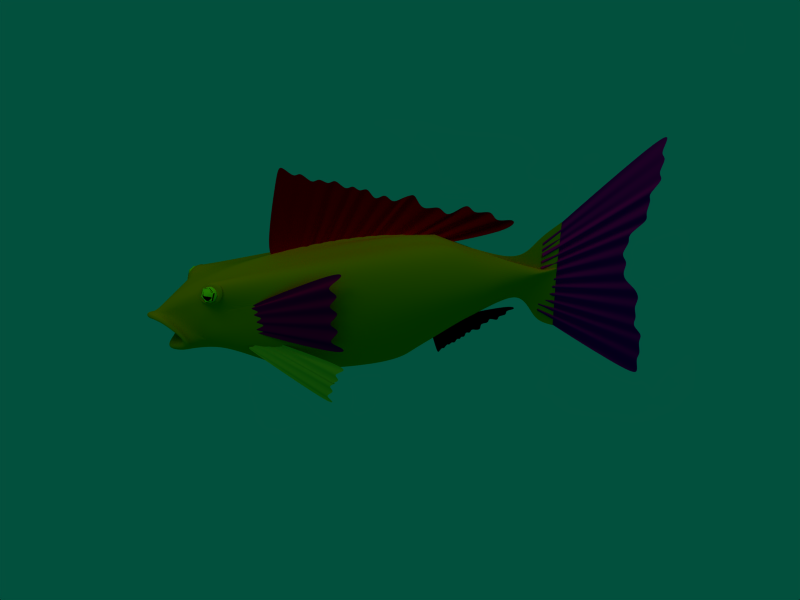 # Source: fish.blend  (saved by Blender 2.45.0; exported with 4.5.12 LTS)
import bpy
from mathutils import Matrix  # noqa: F401  (used for matrix-valued properties, if any)

bpy.ops.wm.read_factory_settings(use_empty=True)
scene = bpy.context.scene
scene.name = 'Scene'

# ---- collections
col_collection_1 = bpy.data.collections.new('Collection 1'); scene.collection.children.link(col_collection_1)
col_collection_2 = bpy.data.collections.new('Collection 2'); scene.collection.children.link(col_collection_2)
col_collection_11 = bpy.data.collections.new('Collection 11'); scene.collection.children.link(col_collection_11)

# ---- materials (node trees are filled in below, after node groups)
mat_material_003 = bpy.data.materials.new('Material.003')
mat_material_003.alpha_threshold = 0.0
mat_material_003.diffuse_color = (0.9451, 0.7796, 0.07743, 1.0)
mat_material_003.roughness = 0.5
mat_material_003.line_color = (0.0, 0.0, 0.0, 1.0)
mat_material_002 = bpy.data.materials.new('Material.002')
mat_material_002.alpha_threshold = 0.0
mat_material_002.diffuse_color = (0.977, 0.0, 0.2471, 1.0)
mat_material_002.roughness = 0.5
mat_material_002.line_color = (0.0, 0.0, 0.0, 1.0)
mat_material_005 = bpy.data.materials.new('Material.005')
mat_material_005.alpha_threshold = 0.0
mat_material_005.diffuse_color = (1.0, 0.5794, 0.0, 1.0)
mat_material_005.roughness = 0.5
mat_material_005.line_color = (0.0, 0.0, 0.0, 1.0)
mat_material_006 = bpy.data.materials.new('Material.006')
mat_material_006.alpha_threshold = 0.0
mat_material_006.diffuse_color = (0.0, 0.0, 0.0, 1.0)
mat_material_006.roughness = 0.5
mat_material_006.line_color = (0.0, 0.0, 0.0, 1.0)
mat_material_007 = bpy.data.materials.new('Material.007')
mat_material_007.alpha_threshold = 0.0
mat_material_007.diffuse_color = (0.8866, 1.0, 0.01813, 1.0)
mat_material_007.roughness = 0.5
mat_material_007.line_color = (0.0, 0.0, 0.0, 1.0)
mat_material_004 = bpy.data.materials.new('Material.004')
mat_material_004.alpha_threshold = 0.0
mat_material_004.diffuse_color = (0.0, 0.0, 0.0, 1.0)
mat_material_004.roughness = 0.5
mat_material_004.line_color = (0.0, 0.0, 0.0, 1.0)
mat_material = bpy.data.materials.new('Material')
mat_material.alpha_threshold = 0.0
mat_material.diffuse_color = (1.0, 0.0, 0.0, 1.0)
mat_material.roughness = 0.5
mat_material.line_color = (0.0, 0.0, 0.0, 1.0)
mat_material_001 = bpy.data.materials.new('Material.001')
mat_material_001.alpha_threshold = 0.0
mat_material_001.diffuse_color = (0.9897, 0.005314, 0.405, 1.0)
mat_material_001.roughness = 0.5
mat_material_001.line_color = (0.0, 0.0, 0.0, 1.0)

# ---- material node trees

# ---- world
world_world = bpy.data.worlds.new('World'); scene.world = world_world
world_world.color = (0.009683, 0.3135, 0.241)
world_world.use_sun_shadow = False
world_world.sun_shadow_jitter_overblur = 0.0
world_world.cycles.sampling_method = 'MANUAL'
world_world.cycles.sample_map_resolution = 256

# ---- cameras
cam_camera = bpy.data.cameras.new('Camera')
cam_camera.passepartout_alpha = 0.2
cam_camera.clip_end = 100.0
cam_camera.lens = 35.0
cam_camera.ortho_scale = 7.314
cam_camera.show_passepartout = False
cam_camera.show_safe_areas = True
cam_camera.dof.focus_distance = 0.0
cam_camera.dof.aperture_fstop = 128.0

# ---- lights
light_spot_001 = bpy.data.lights.new('Spot.001', 'POINT')
light_spot_001.transmission_factor = 0.0
light_spot_001.cutoff_distance = 30.0
light_spot_001.energy = 100.0
light_spot_001.shadow_buffer_clip_start = 1.001
light_spot_001.shadow_soft_size = 1.0
light_spot_001.shadow_maximum_resolution = 0.006
light_spot_001.use_absolute_resolution = True
light_spot_001.cycles.use_multiple_importance_sampling = False
light_spot = bpy.data.lights.new('Spot', 'POINT')
light_spot.transmission_factor = 0.0
light_spot.cutoff_distance = 30.0
light_spot.energy = 100.0
light_spot.shadow_buffer_clip_start = 1.001
light_spot.shadow_soft_size = 1.0
light_spot.shadow_maximum_resolution = 0.006
light_spot.use_absolute_resolution = True
light_spot.cycles.use_multiple_importance_sampling = False

# ---- meshes
me_plane_003 = bpy.data.meshes.new('Plane.003')
me_plane_003.from_pydata([(-1.705, 0.1304, 0.5654), (-1.726, -0.2318, 0.5654), (-2.546, 0.1152, 0.3892), (-2.462, 0.2296, 0.3892), (-1.705, 0.08787, 0.5654), (-1.807, 0.04539, 0.5654), (-1.705, 0.002904, 0.5654), (-1.807, -0.03958, 0.5654), (-1.726, -0.01942, 0.5654), (-1.828, -0.0619, 0.5654), (-1.726, -0.1044, 0.5654), (-1.828, -0.1469, 0.5654), (-1.726, -0.1893, 0.5654), (-2.506, 0.1062, 0.3892), (-2.532, 0.1253, 0.3892), (-2.474, 0.1284, 0.3892), (-2.484, 0.159, 0.3892), (-2.443, 0.1505, 0.3892), (-2.437, 0.1926, 0.3892), (-2.411, 0.1727, 0.3892), (-2.389, 0.2263, 0.3892), (-2.38, 0.1949, 0.3892)], [], [(4, 0, 3, 21), (21, 20, 5, 4), (20, 19, 6, 5), (19, 18, 7, 6), (18, 17, 8, 7), (17, 16, 9, 8), (16, 15, 10, 9), (15, 14, 11, 10), (14, 13, 12, 11), (13, 2, 1, 12)])
me_plane_003.materials.append(mat_material_003)
me_plane_003.use_remesh_preserve_volume = False
me_plane_003.use_remesh_preserve_attributes = False
me_plane_003.use_mirror_vertex_groups = False
me_plane_003.update()
me_plane_002 = bpy.data.meshes.new('Plane.002')
me_plane_002.from_pydata([(-1.707, 0.3573, 0.5654), (-1.707, -0.3573, 0.5654), (-2.421, -0.1051, 0.3892), (-2.421, 0.1051, 0.3892), (-1.707, 0.2858, 0.5654), (-1.878, 0.2144, 0.5654), (-1.707, 0.1429, 0.5654), (-1.878, 0.07145, 0.5654), (-1.707, 2.98e-08, 0.5654), (-1.878, -0.07145, 0.5654), (-1.707, -0.1429, 0.5654), (-1.878, -0.2144, 0.5654), (-1.707, -0.2858, 0.5654), (-2.39, -0.07694, 0.3892), (-2.421, -0.08763, 0.3892), (-2.39, -0.03847, 0.3892), (-2.421, -0.02921, 0.3892), (-2.39, 1.485e-07, 0.3892), (-2.421, 0.02921, 0.3892), (-2.39, 0.03847, 0.3892), (-2.421, 0.08763, 0.3892), (-2.39, 0.07694, 0.3892)], [], [(4, 0, 3, 21), (21, 20, 5, 4), (20, 19, 6, 5), (19, 18, 7, 6), (18, 17, 8, 7), (17, 16, 9, 8), (16, 15, 10, 9), (15, 14, 11, 10), (14, 13, 12, 11), (13, 2, 1, 12)])
me_plane_002.materials.append(mat_material_002)
me_plane_002.use_remesh_preserve_volume = False
me_plane_002.use_remesh_preserve_attributes = False
me_plane_002.use_mirror_vertex_groups = False
me_plane_002.update()
me_sphere = bpy.data.meshes.new('Sphere')
me_sphere.from_pydata([(1.197, 0.002371, 0.04824), (1.197, -0.002371, 0.04824), (1.636, -0.02168, -0.02168), (1.636, -0.02168, -0.02168), (0.7627, -0.001822, -0.3707), (0.7627, 0.001822, -0.3707), (-1.098, -0.19, -0.5715), (-1.098, 0.19, -0.5715), (-1.683, -0.3668, 0.1356), (-1.683, 0.3668, 0.1356), (-1.652, -0.34, 0.2826), (-1.652, 0.34, 0.2826), (0.2333, -0.5077, 0.4554), (0.2333, 0.5077, 0.4554), (0.3416, -0.6797, 0.0), (0.3416, 0.6797, 0.0), (-0.07928, -0.2702, -0.6363), (-0.07928, 0.2702, -0.6363), (-1.332, -0.006409, -0.4626), (-1.332, 0.006409, -0.4626), (-2.06, -0.01439, 0.0149), (-2.06, 0.01439, 0.0149), (-1.806, -0.02289, 0.279), (-1.806, 0.02289, 0.279), (-0.09147, -0.03017, 0.6152), (-0.09147, 0.02382, 0.6152), (-0.1682, -0.001822, -0.6872), (-0.1682, 0.001822, -0.6872), (0.6802, -0.2372, 0.2626), (0.6802, 0.2372, 0.2626), (0.9607, -0.326, -1.49e-08), (0.9607, 0.326, -1.49e-08), (0.2178, -0.09049, -0.4715), (0.2178, 0.09049, -0.4715), (0.7918, -0.001822, -0.3548), (0.7918, 0.001822, -0.3548), (-1.15, -0.3735, -0.3683), (-1.15, 0.3735, -0.3683), (-0.04727, -0.5069, -0.4008), (-0.04727, 0.5069, -0.4008), (-1.586, -0.01671, -0.29), (-1.586, 0.01671, -0.29), (0.2791, -0.2937, -0.4008), (0.2791, 0.2937, -0.4008), (-1.132, -0.1484, -0.5715), (-1.132, 0.1484, -0.5715), (-1.777, -0.2388, 0.1717), (-1.777, 0.2388, 0.1717), (-1.714, -0.2582, 0.2943), (-1.714, 0.2582, 0.2943), (0.1566, -0.1197, 0.4573), (0.1566, 0.1197, 0.4573), (-0.1255, -0.2071, -0.6363), (-0.1255, 0.2071, -0.6363), (-1.189, -0.1534, -0.4506), (-1.189, 0.1534, -0.4506), (-1.807, -0.2166, -0.1875), (-1.807, 0.2166, -0.1875), (-1.648, -0.3917, 0.1205), (-1.649, 0.3895, 0.1241), (-1.593, -0.3836, 0.2848), (-1.596, 0.3817, 0.282), (-1.8, -0.2737, 0.1599), (-1.796, 0.276, 0.162), (-1.719, -0.2816, 0.3122), (-1.718, 0.2836, 0.3084), (-1.618, -0.3677, 0.2604), (-1.621, 0.3664, 0.2586), (-1.651, -0.3848, 0.135), (-1.652, 0.3829, 0.1381), (-1.76, -0.299, 0.1635), (-1.757, 0.3004, 0.1655), (-1.709, -0.2937, 0.2803), (-1.708, 0.2953, 0.2777), (-1.626, -0.3535, 0.251), (-1.626, 0.3535, 0.251), (-1.657, -0.3588, 0.1443), (-1.657, 0.3588, 0.1443), (-1.737, -0.272, 0.175), (-1.737, 0.272, 0.175), (-1.706, -0.2817, 0.2745), (-1.706, 0.2817, 0.2745), (-1.555, -0.3645, 0.3213), (-1.555, 0.3645, 0.3213), (-1.586, -0.4036, 0.1126), (-1.586, 0.4036, 0.1126), (-1.791, -0.2775, 0.1368), (-1.791, 0.2775, 0.1368), (-1.705, -0.2207, 0.294), (-1.705, 0.2207, 0.294), (-2.116, -0.03076, 0.04592), (-2.117, 0.031, 0.04622), (-1.793, -0.334, -0.2264), (-1.793, 0.334, -0.2264), (-2.002, -0.04487, -0.311), (-2.002, 0.04487, -0.311), (-2.131, -0.03782, -0.007878), (-2.14, 0.04525, -0.004785), (-1.861, -0.2756, -0.1941), (-1.858, 0.2737, -0.1945), (-1.99, -0.0421, -0.2202), (-1.99, 0.04195, -0.2202), (-2.051, 0.009803, 0.006012), (-2.051, -0.01218, 0.006012), (-1.863, -0.2285, -0.1173), (-1.816, 0.1988, -0.1247), (-1.818, -0.02385, -0.1483), (-1.818, 0.02147, -0.1483), (1.258, -0.02609, -0.1853), (1.258, 0.02609, -0.1853), (-1.424, -0.4482, -0.2083), (-1.424, 0.4482, -0.2083), (0.1472, -0.5726, -0.2415), (0.1472, 0.5726, -0.2415), (0.6199, -0.2457, -0.2415), (0.6199, 0.2457, -0.2415), (0.8295, -0.1232, 0.2129), (0.8295, 0.1232, 0.2129), (1.328, -0.168, -0.01109), (1.328, 0.168, -0.01109), (0.5153, -0.05147, -0.4019), (0.5153, 0.05147, -0.4019), (0.5573, -0.1458, -0.3617), (0.5573, 0.1458, -0.3617), (0.9319, -0.1348, -0.2091), (0.9319, 0.1348, -0.2091), (1.482, -7.14e-11, -0.02331), (1.482, -7.14e-11, -0.02331), (1.514, -0.02177, -0.09263), (1.514, 0.02177, -0.09263), (1.639, 0.008227, -0.07108), (1.639, -0.008227, -0.07108), (1.392, 9.669e-05, 0.263), (1.392, -9.669e-05, 0.263), (1.398, 0.00963, -0.5268), (1.398, -0.00963, -0.5268), (1.681, -2.53e-05, 0.4382), (1.681, 2.528e-05, 0.4382), (1.631, -8.517e-10, -0.6236), (1.631, -8.517e-10, -0.6236), (-1.957, -0.07072, 0.01456), (-1.957, 0.07072, 0.01456), (-1.974, -0.1783, -0.001435), (-1.974, 0.1783, -0.001435), (-2.027, -0.1446, -0.04201), (-2.025, 0.143, -0.04219), (-2.003, -0.0867, 0.01525), (-1.956, 0.05701, 0.007802), (-2.051, -0.02944, 0.002135), (-2.051, 0.009803, 0.006012), (-1.863, -0.2285, -0.1173), (-1.818, -0.02385, -0.1483), (-1.816, 0.1988, -0.1247), (-1.818, 0.02147, -0.1483), (-2.051, -0.01218, 0.006012), (-1.956, 0.05701, 0.007802), (-2.003, -0.0867, 0.01525), (-1.776, -0.1736, -0.1045), (-1.742, -0.02111, -0.1276), (-1.741, 0.1448, -0.1101), (-1.742, 0.01267, -0.1276), (-1.88, -0.06795, -0.00576), (-1.845, 0.03916, -0.01131)], [], [(8, 14, 12, 10), (13, 15, 9, 11), (14, 30, 28, 12), (29, 31, 15, 13), (16, 38, 36, 6), (37, 39, 17, 7), (32, 42, 38, 16), (39, 43, 33, 17), (20, 46, 48, 22), (49, 47, 21, 23), (22, 48, 50, 24), (51, 49, 23, 25), (48, 10, 12, 50), (13, 11, 49, 51), (26, 52, 44, 18), (45, 53, 27, 19), (52, 16, 6, 44), (7, 17, 53, 45), (24, 50, 28), (29, 51, 25), (50, 12, 28), (29, 13, 51), (16, 52, 32), (33, 53, 17), (52, 26, 32), (33, 27, 53), (36, 54, 44, 6), (45, 55, 37, 7), (54, 40, 18, 44), (19, 41, 55, 45), (46, 56, 8), (9, 57, 47), (56, 54, 36), (37, 55, 57), (54, 56, 40), (41, 57, 55), (58, 60, 66, 68), (67, 61, 59, 69), (62, 58, 68, 70), (69, 59, 63, 71), (60, 64, 72, 66), (73, 65, 61, 67), (64, 62, 70, 72), (71, 63, 65, 73), (68, 66, 74, 76), (75, 67, 69, 77), (70, 68, 76, 78), (77, 69, 71, 79), (66, 72, 80, 74), (81, 73, 67, 75), (72, 70, 78, 80), (79, 71, 73, 81), (10, 82, 84, 8), (85, 83, 11, 9), (82, 60, 58, 84), (59, 61, 83, 85), (8, 84, 86, 46), (87, 85, 9, 47), (84, 58, 62, 86), (63, 59, 85, 87), (48, 88, 82, 10), (83, 89, 49, 11), (88, 64, 60, 82), (61, 65, 89, 83), (46, 86, 88, 48), (89, 87, 47, 49), (86, 62, 64, 88), (65, 63, 87, 89), (40, 56, 92, 94), (93, 57, 41, 95), (94, 92, 98, 100), (99, 93, 95, 101), (100, 98, 104, 106), (105, 99, 101, 107), (38, 112, 110, 36), (111, 113, 39, 37), (112, 14, 8, 110), (9, 15, 113, 111), (42, 114, 112, 38), (113, 115, 43, 39), (114, 30, 14, 112), (15, 31, 115, 113), (36, 110, 56), (57, 111, 37), (110, 8, 56), (57, 9, 111), (116, 28, 30, 118), (31, 29, 117, 119), (28, 116, 24), (25, 117, 29), (116, 0, 24), (25, 1, 117), (4, 120, 26), (27, 121, 5), (120, 32, 26), (27, 33, 121), (34, 122, 120, 4), (121, 123, 35, 5), (122, 42, 32, 120), (33, 43, 123, 121), (108, 124, 122, 34), (123, 125, 109, 35), (124, 114, 42, 122), (43, 115, 125, 123), (118, 30, 114, 124), (115, 31, 119, 125), (126, 136, 130, 2), (131, 137, 127, 3), (0, 132, 136, 126), (137, 133, 1, 127), (128, 108, 134, 138), (135, 109, 129, 139), (2, 128, 138, 130), (139, 129, 3, 131), (126, 116, 118), (119, 117, 127), (2, 126, 118), (119, 127, 3), (126, 0, 116), (117, 1, 127), (128, 118, 124), (125, 119, 129), (108, 128, 124), (125, 129, 109), (128, 2, 118), (119, 3, 129), (20, 140, 46), (47, 141, 21), (140, 56, 46), (47, 57, 141), (56, 140, 142, 92), (143, 141, 57, 93), (140, 20, 90, 142), (91, 21, 141, 143), (92, 142, 144, 98), (145, 143, 93, 99), (142, 90, 96, 144), (97, 91, 143, 145), (98, 144, 146, 104), (147, 145, 99, 105), (144, 96, 102, 146), (103, 97, 145, 147), (22, 24, 25, 23), (0, 25, 24, 1), (20, 22, 23, 21), (100, 106, 107, 101), (94, 100, 101, 95), (40, 94, 95, 41), (18, 40, 41, 19), (96, 97, 102, 103), (90, 91, 97, 96), (20, 21, 91, 90), (18, 19, 27, 26), (4, 26, 27, 5), (34, 35, 109, 108), (108, 109, 135, 134), (0, 1, 133, 132), (132, 133, 137, 136), (134, 135, 139, 138), (102, 96, 148, 149), (106, 104, 150, 151), (105, 107, 153, 152), (103, 147, 155, 154), (104, 146, 156, 150), (147, 105, 152, 155), (107, 106, 151, 153), (103, 102, 149, 154), (102, 155, 146, 154), (151, 150, 157, 158), (152, 153, 160, 159), (150, 156, 161, 157), (155, 152, 159, 162), (153, 151, 158, 160), (155, 162, 161, 156)])
me_sphere.polygons.foreach_set('use_smooth', [0, 0, 0, 0, 0, 0, 0, 0, 0, 0, 0, 0, 0, 0, 0, 0, 0, 0, 0, 0, 0, 0, 0, 0, 0, 0, 0, 0, 0, 0, 0, 0, 0, 0, 0, 0, 1, 0, 1, 0, 1, 0, 1, 0, 0, 0, 0, 0, 0, 0, 0, 0, 0, 0, 0, 0, 0, 0, 0, 0, 0, 0, 0, 0, 0, 0, 0, 0, 0, 0, 1, 1, 0, 0, 0, 0, 0, 0, 0, 0, 0, 0, 0, 0, 0, 0, 0, 0, 0, 0, 0, 0, 0, 0, 0, 0, 0, 0, 0, 0, 0, 0, 0, 0, 0, 0, 0, 0, 0, 0, 0, 0, 0, 0, 0, 0, 0, 0, 0, 0, 0, 0, 0, 0, 0, 0, 0, 0, 0, 0, 0, 0, 0, 0, 1, 1, 1, 1, 0, 0, 0, 0, 0, 0, 0, 0, 1, 0, 0, 0, 1, 0, 0, 0, 0, 0, 0, 0, 0, 0, 0, 0, 0, 0, 0, 0, 0, 0, 0, 0, 0, 0, 0, 0])
me_sphere.materials.append(mat_material_005)
me_sphere.use_remesh_preserve_volume = False
me_sphere.use_remesh_preserve_attributes = False
me_sphere.use_mirror_vertex_groups = False
me_sphere.update()
me_sphere_002 = bpy.data.meshes.new('Sphere.002')
me_sphere_002.from_pydata([(-0.4566, -3.278, 0.1784), (-0.5669, -2.704, -0.01451), (-0.4161, -2.719, 0.4931), (-0.04497, -3.051, 0.6501), (0.1754, -3.369, 0.2996), (0.02457, -3.355, -0.208), (-0.3465, -3.022, -0.365), (-0.5849, -2.763, -0.001973), (-0.4462, -2.777, 0.4651), (-0.1047, -3.083, 0.6096), (0.09806, -3.376, 0.287), (-0.04069, -3.362, -0.18), (-0.3822, -3.056, -0.3245), (-0.435, -2.91, 0.3319), (-0.5107, -2.902, 0.07722), (-0.2488, -3.077, 0.4108), (-0.1382, -3.237, 0.2348), (-0.2139, -3.229, -0.01987), (-0.4001, -3.062, -0.09869)], [(8, 13), (7, 14), (9, 15), (10, 16), (11, 17), (12, 18)], [(0, 1, 6), (0, 2, 1), (0, 3, 2), (0, 4, 3), (0, 5, 4), (0, 6, 5), (1, 2, 8, 7), (3, 2, 8, 9), (3, 4, 10, 9), (5, 4, 10, 11), (5, 6, 12, 11), (1, 6, 12, 7)])
me_sphere_002.materials.append(mat_material_006)
me_sphere_002.use_remesh_preserve_volume = False
me_sphere_002.use_remesh_preserve_attributes = False
me_sphere_002.use_mirror_vertex_groups = False
me_sphere_002.update()
me_sphere_001 = bpy.data.meshes.new('Sphere.001')
me_sphere_001.from_pydata([(0.4566, -2.304, -0.06633), (-0.4566, -3.278, 0.1784), (-0.5669, -2.704, -0.01451), (-0.4664, -2.373, -0.1414), (-0.006955, -2.151, -0.1701), (0.1271, -2.164, 0.281), (-0.2769, -2.392, 0.4966), (-0.4161, -2.719, 0.4931), (-0.04497, -3.051, 0.6501), (0.1895, -2.81, 0.694), (0.4569, -2.46, 0.4206), (0.6527, -2.743, 0.1091), (0.4664, -3.21, 0.2534), (0.1754, -3.369, 0.2996), (0.02457, -3.355, -0.208), (0.2769, -3.191, -0.3845), (0.5187, -2.729, -0.342), (0.1889, -2.434, -0.4816), (-0.1895, -2.772, -0.5819), (-0.3465, -3.022, -0.365), (-0.5849, -2.763, -0.001973), (-0.4462, -2.777, 0.4651), (-0.1047, -3.083, 0.6096), (0.09806, -3.376, 0.287), (-0.04069, -3.362, -0.18), (-0.3822, -3.056, -0.3245), (-0.435, -2.91, 0.3319), (-0.5107, -2.902, 0.07722), (-0.2488, -3.077, 0.4108), (-0.1382, -3.237, 0.2348), (-0.2139, -3.229, -0.01987), (-0.4001, -3.062, -0.09869)], [], [(1, 2, 19), (19, 2, 3, 18), (18, 3, 4, 17), (4, 0, 17), (5, 0, 4), (3, 6, 5, 4), (2, 7, 6, 3), (1, 7, 2), (1, 8, 7), (7, 8, 9, 6), (6, 9, 10, 5), (10, 0, 5), (11, 0, 10), (9, 12, 11, 10), (8, 13, 12, 9), (1, 13, 8), (1, 14, 13), (13, 14, 15, 12), (12, 15, 16, 11), (16, 0, 11), (17, 0, 16), (15, 18, 17, 16), (14, 19, 18, 15), (1, 19, 14), (2, 7, 21, 20), (8, 7, 21, 22), (8, 13, 23, 22), (14, 13, 23, 24), (14, 19, 25, 24), (2, 19, 25, 20), (20, 21, 26, 27), (22, 21, 26, 28), (22, 23, 29, 28), (24, 23, 29, 30), (24, 25, 31, 30), (20, 25, 31, 27)])
me_sphere_001.materials.append(mat_material_007)
me_sphere_001.use_remesh_preserve_volume = False
me_sphere_001.use_remesh_preserve_attributes = False
me_sphere_001.use_mirror_vertex_groups = False
me_sphere_001.update()
me_plane_004 = bpy.data.meshes.new('Plane.004')
me_plane_004.from_pydata([(0.281, 0.8028, -0.002965), (0.05562, -0.7969, -0.002152), (-0.1681, -0.1349, -0.002152), (-0.281, 0.8095, -0.002152), (0.3474, 0.7907, -0.007832), (0.2545, 0.6953, -0.002965), (0.3187, 0.6746, -0.007832), (0.2279, 0.5878, -0.002965), (0.29, 0.5585, -0.007832), (0.2379, 0.4953, 0.01164), (0.2979, 0.4574, -0.02243), (0.2113, 0.3878, 0.01164), (0.2692, 0.3413, -0.02243), (0.2118, 0.3039, 0.01164), (0.2675, 0.2488, -0.02243), (0.1538, 0.1995, 0.01164), (0.2388, 0.1327, -0.02243), (0.1586, 0.08894, 0.01164), (0.2101, 0.01653, -0.02243), (0.2449, -0.02963, 0.01164), (0.243, -0.07166, -0.03267), (0.124, -0.1132, 0.02074), (0.198, -0.2537, -0.03267), (0.08233, -0.2817, 0.02074), (0.2513, -0.4454, -0.03267), (0.139, -0.4599, 0.02074), (0.2063, -0.6274, -0.03267), (0.09729, -0.6284, 0.02074), (0.1613, -0.8095, -0.03267), (-0.1727, -0.09901, -0.03267), (-0.1774, -0.06316, 0.03267), (-0.182, -0.02732, -0.03267), (-0.1867, 0.008529, 0.03267), (-0.1913, 0.04438, -0.03267), (-0.196, 0.08022, 0.03267), (-0.2006, 0.1161, -0.03267), (-0.2053, 0.1519, 0.03267), (-0.2099, 0.1878, -0.03267), (-0.2146, 0.2236, 0.03267), (-0.2193, 0.2595, -0.03267), (-0.2239, 0.2953, 0.03267), (-0.2286, 0.3311, -0.03267), (-0.2332, 0.367, 0.03267), (-0.2379, 0.4028, -0.03267), (-0.2425, 0.4387, 0.03267), (-0.2472, 0.4745, -0.03267), (-0.2518, 0.5104, 0.03267), (-0.2565, 0.5462, -0.03267), (-0.2611, 0.5821, 0.03267), (-0.3288, 0.6089, -0.009782), (-0.3335, 0.6447, 0.009782), (-0.3381, 0.6806, -0.009782), (-0.3428, 0.7164, 0.009782), (-0.3474, 0.7523, -0.009782)], [], [(29, 2, 1, 28), (4, 0, 3, 53), (38, 37, 20, 19), (37, 36, 21, 20), (36, 35, 22, 21), (35, 34, 23, 22), (34, 33, 24, 23), (33, 32, 25, 24), (32, 31, 26, 25), (31, 30, 27, 26), (30, 29, 28, 27), (53, 52, 5, 4), (52, 51, 6, 5), (51, 50, 7, 6), (50, 49, 8, 7), (48, 47, 10, 9), (47, 46, 11, 10), (46, 45, 12, 11), (45, 44, 13, 12), (44, 43, 14, 13), (43, 42, 15, 14), (42, 41, 16, 15), (41, 40, 17, 16), (40, 39, 18, 17), (39, 38, 19, 18), (49, 48, 9, 8)])
_uv = me_plane_004.uv_layers.new(name='UVTex')
_uv.uv.foreach_set('vector', [0.0, 1.0, 0.0, 0.0, 1.0, 0.0, 1.0, 1.0, 0.0, 1.0, 0.0, 0.0, 1.0, 0.0, 1.0, 1.0, 0.0, 1.0, 0.0, 0.0, 1.0, 0.0, 1.0, 1.0, 0.0, 1.0, 0.0, 0.0, 1.0, 0.0, 1.0, 1.0, 0.0, 1.0, 0.0, 0.0, 1.0, 0.0, 1.0, 1.0, 0.0, 1.0, 0.0, 0.0, 1.0, 0.0, 1.0, 1.0, 0.0, 1.0, 0.0, 0.0, 1.0, 0.0, 1.0, 1.0, 0.0, 1.0, 0.0, 0.0, 1.0, 0.0, 1.0, 1.0, 0.0, 1.0, 0.0, 0.0, 1.0, 0.0, 1.0, 1.0, 0.0, 1.0, 0.0, 0.0, 1.0, 0.0, 1.0, 1.0, 0.0, 1.0, 0.0, 0.0, 1.0, 0.0, 1.0, 1.0, 0.0, 1.0, 0.0, 0.0, 1.0, 0.0, 1.0, 1.0, 0.0, 1.0, 0.0, 0.0, 1.0, 0.0, 1.0, 1.0, 0.0, 1.0, 0.0, 0.0, 1.0, 0.0, 1.0, 1.0, 0.0, 1.0, 0.0, 0.0, 1.0, 0.0, 1.0, 1.0, 0.0, 1.0, 0.0, 0.0, 1.0, 0.0, 1.0, 1.0, 0.0, 1.0, 0.0, 0.0, 1.0, 0.0, 1.0, 1.0, 0.0, 1.0, 0.0, 0.0, 1.0, 0.0, 1.0, 1.0, 0.0, 1.0, 0.0, 0.0, 1.0, 0.0, 1.0, 1.0, 0.0, 1.0, 0.0, 0.0, 1.0, 0.0, 1.0, 1.0, 0.0, 1.0, 0.0, 0.0, 1.0, 0.0, 1.0, 1.0, 0.0, 1.0, 0.0, 0.0, 1.0, 0.0, 1.0, 1.0, 0.0, 1.0, 0.0, 0.0, 1.0, 0.0, 1.0, 1.0, 0.0, 1.0, 0.0, 0.0, 1.0, 0.0, 1.0, 1.0, 0.0, 1.0, 0.0, 0.0, 1.0, 0.0, 1.0, 1.0, 0.0, 1.0, 0.0, 0.0, 1.0, 0.0, 1.0, 1.0])
me_plane_004.materials.append(mat_material_004)
me_plane_004.use_remesh_preserve_volume = False
me_plane_004.use_remesh_preserve_attributes = False
me_plane_004.use_mirror_vertex_groups = False
me_plane_004.update()
me_plane_001 = bpy.data.meshes.new('Plane.001')
me_plane_001.from_pydata([(0.4031, 0.2531, -0.0008127), (0.1776, -1.347, -1.154e-07), (-0.04604, -0.6845, -7.392e-08), (-0.159, 0.2598, -5.407e-09), (0.4695, 0.241, -0.00568), (0.3765, 0.1456, -0.0008127), (0.4408, 0.1249, -0.00568), (0.3499, 0.03807, -0.0008127), (0.412, 0.008774, -0.00568), (0.3599, -0.05438, 0.01379), (0.4199, -0.09229, -0.02028), (0.3333, -0.1619, 0.01379), (0.3912, -0.2084, -0.02028), (0.3338, -0.2458, 0.01379), (0.3895, -0.3009, -0.02028), (0.2759, -0.3502, 0.01379), (0.3608, -0.417, -0.02028), (0.2806, -0.4608, 0.01379), (0.3321, -0.5332, -0.02028), (0.3669, -0.5793, 0.01379), (0.3651, -0.6214, -0.03052), (0.246, -0.6629, 0.02289), (0.32, -0.8034, -0.03052), (0.2043, -0.8314, 0.02289), (0.3733, -0.9951, -0.03052), (0.261, -1.01, 0.02289), (0.3283, -1.177, -0.03052), (0.2193, -1.178, 0.02289), (0.2833, -1.359, -0.03052), (-0.05069, -0.6487, -0.03052), (-0.05535, -0.6129, 0.03482), (-0.06, -0.577, -0.03052), (-0.06465, -0.5412, 0.03482), (-0.06931, -0.5053, -0.03052), (-0.07396, -0.4695, 0.03482), (-0.07862, -0.4336, -0.03052), (-0.08327, -0.3978, 0.03482), (-0.08793, -0.3619, -0.03052), (-0.09258, -0.3261, 0.03482), (-0.09723, -0.2902, -0.03052), (-0.1019, -0.2544, 0.03482), (-0.1065, -0.2185, -0.03052), (-0.1112, -0.1827, 0.03482), (-0.1159, -0.1469, -0.03052), (-0.1205, -0.111, 0.03482), (-0.1252, -0.07516, -0.03052), (-0.1298, -0.03932, 0.03482), (-0.1345, -0.003469, -0.03052), (-0.1391, 0.03238, 0.03482), (-0.2068, 0.05919, -0.00763), (-0.2115, 0.09504, 0.01193), (-0.2161, 0.1309, -0.00763), (-0.2208, 0.1667, 0.01193), (-0.2254, 0.2026, -0.00763)], [], [(4, 0, 3, 53), (53, 52, 5, 4), (52, 51, 6, 5), (51, 50, 7, 6), (50, 49, 8, 7), (49, 48, 9, 8), (48, 47, 10, 9), (47, 46, 11, 10), (46, 45, 12, 11), (45, 44, 13, 12), (44, 43, 14, 13), (43, 42, 15, 14), (42, 41, 16, 15), (41, 40, 17, 16), (40, 39, 18, 17), (39, 38, 19, 18), (38, 37, 20, 19), (37, 36, 21, 20), (36, 35, 22, 21), (35, 34, 23, 22), (34, 33, 24, 23), (33, 32, 25, 24), (32, 31, 26, 25), (31, 30, 27, 26), (30, 29, 28, 27), (29, 2, 1, 28)])
me_plane_001.materials.append(mat_material)
me_plane_001.use_remesh_preserve_volume = False
me_plane_001.use_remesh_preserve_attributes = False
me_plane_001.use_mirror_vertex_groups = False
me_plane_001.update()
me_plane = bpy.data.meshes.new('Plane')
me_plane.from_pydata([(1.241, 1.148, 4.756e-08), (1.241, -1.083, -4.451e-08), (0.1074, -0.3951, -1.914e-08), (0.1074, 0.2815, 8.779e-09), (1.348, 1.144, -0.00763), (1.241, 0.976, 4.048e-08), (1.348, 0.959, -0.00763), (1.241, 0.8043, 3.34e-08), (1.348, 0.7736, -0.00763), (1.142, 0.6277, 0.02289), (1.249, 0.5832, -0.03052), (1.142, 0.4561, 0.02289), (1.249, 0.3978, -0.03052), (0.9642, 0.2755, 0.02289), (1.071, 0.2034, -0.03052), (0.9148, 0.1013, 0.02289), (1.071, 0.01803, -0.03052), (0.9642, -0.06778, 0.02289), (1.071, -0.1674, -0.03052), (1.142, -0.2304, 0.02289), (1.249, -0.3437, -0.03052), (1.142, -0.402, 0.02289), (1.249, -0.5291, -0.03052), (1.142, -0.5736, 0.02289), (1.348, -0.7095, -0.03052), (1.241, -0.7403, 0.02289), (1.348, -0.8949, -0.03052), (1.241, -0.9119, 0.02289), (1.348, -1.08, -0.03052), (0.1074, -0.3691, -0.03052), (0.1074, -0.3431, 0.03482), (0.1074, -0.3171, -0.03052), (0.1074, -0.291, 0.03482), (0.1074, -0.265, -0.03052), (0.1074, -0.239, 0.03482), (0.1074, -0.213, -0.03052), (0.1074, -0.1869, 0.03482), (0.1074, -0.1609, -0.03052), (0.1074, -0.1349, 0.03482), (0.1074, -0.1089, -0.03052), (0.1074, -0.08283, 0.03482), (0.1074, -0.05681, -0.03052), (0.1074, -0.03078, 0.03482), (0.1074, -0.004761, -0.03052), (0.1074, 0.02126, 0.03482), (0.1074, 0.04729, -0.03052), (0.1074, 0.07331, 0.03482), (0.1074, 0.09934, -0.03052), (0.1074, 0.1254, 0.03482), (0.1074, 0.1514, -0.00763), (0.1074, 0.1774, 0.01193), (0.1074, 0.2034, -0.00763), (0.1074, 0.2295, 0.01193), (0.1074, 0.2555, -0.00763)], [], [(4, 0, 3, 53), (53, 52, 5, 4), (52, 51, 6, 5), (51, 50, 7, 6), (50, 49, 8, 7), (49, 48, 9, 8), (48, 47, 10, 9), (47, 46, 11, 10), (46, 45, 12, 11), (45, 44, 13, 12), (44, 43, 14, 13), (43, 42, 15, 14), (42, 41, 16, 15), (41, 40, 17, 16), (40, 39, 18, 17), (39, 38, 19, 18), (38, 37, 20, 19), (37, 36, 21, 20), (36, 35, 22, 21), (35, 34, 23, 22), (34, 33, 24, 23), (33, 32, 25, 24), (32, 31, 26, 25), (31, 30, 27, 26), (30, 29, 28, 27), (29, 2, 1, 28)])
me_plane.materials.append(mat_material_001)
me_plane.use_remesh_preserve_volume = False
me_plane.use_remesh_preserve_attributes = False
me_plane.use_mirror_vertex_groups = False
me_plane.update()

# ---- objects
ob_plane_003 = bpy.data.objects.new('Plane.003', me_plane_003)
ob_plane_002 = bpy.data.objects.new('Plane.002', me_plane_002)
ob_lamp_001 = bpy.data.objects.new('Lamp.001', light_spot_001)
ob_sphere = bpy.data.objects.new('Sphere', me_sphere)
ob_lamp = bpy.data.objects.new('Lamp', light_spot)
ob_camera = bpy.data.objects.new('Camera', cam_camera)
ob_sphere_002 = bpy.data.objects.new('Sphere.002', me_sphere_002)
ob_sphere_001 = bpy.data.objects.new('Sphere.001', me_sphere_001)
ob_plane_004 = bpy.data.objects.new('Plane.004', me_plane_004)
ob_plane_001 = bpy.data.objects.new('Plane.001', me_plane_001)
ob_plane = bpy.data.objects.new('Plane', me_plane)

# ---- transforms, parenting, visibility, modifiers, constraints
ob_plane_003.location = (0.7739, -0.01097, -1.066)
ob_plane_003.rotation_euler = (1.571, 0.3146, -1.114e-08)
ob_plane_003.scale = (0.932, 0.932, 0.932)
ob_plane_003.lock_rotations_4d = False
ob_plane_003.empty_display_type = 'ARROWS'
ob_plane_003.color = (0.0, 0.0, 0.0, 1.0)
ob_plane_003.lineart.crease_threshold = 0.0
_m = ob_plane_003.modifiers.new('Subsurf', 'SUBSURF')
_m.uv_smooth = 'PRESERVE_CORNERS'
_m.levels = 2
_m.render_levels = 3
_m.show_only_control_edges = False
_m = ob_plane_003.modifiers.new('Mirror', 'MIRROR')
_m.use_axis = (False, False, True)
_m.use_mirror_vertex_groups = False
ob_plane_002.location = (1.0, 0.0, 0.0)
ob_plane_002.rotation_euler = (1.571, -0.0, -0.0)
ob_plane_002.lock_rotations_4d = False
ob_plane_002.empty_display_type = 'ARROWS'
ob_plane_002.color = (0.0, 0.0, 0.0, 1.0)
ob_plane_002.lineart.crease_threshold = 0.0
_m = ob_plane_002.modifiers.new('Subsurf', 'SUBSURF')
_m.uv_smooth = 'PRESERVE_CORNERS'
_m.levels = 2
_m.render_levels = 3
_m.show_only_control_edges = False
_m = ob_plane_002.modifiers.new('Mirror', 'MIRROR')
_m.use_axis = (False, False, True)
_m.use_mirror_vertex_groups = False
ob_lamp_001.location = (2.443, -1.15, 4.011)
ob_lamp_001.rotation_euler = (0.6503, 0.05522, 1.866)
ob_lamp_001.lock_rotations_4d = False
ob_lamp_001.empty_display_type = 'ARROWS'
ob_lamp_001.color = (0.0, 0.0, 0.0, 0.0)
ob_lamp_001.lineart.crease_threshold = 0.0
ob_sphere.location = (2.03e-06, -3.129e-07, 0.0)
ob_sphere.lock_rotations_4d = False
ob_sphere.empty_display_type = 'ARROWS'
ob_sphere.color = (0.0, 0.0, 0.0, 1.0)
ob_sphere.lineart.crease_threshold = 0.0
_m = ob_sphere.modifiers.new('Subsurf', 'SUBSURF')
_m.uv_smooth = 'PRESERVE_CORNERS'
_m.levels = 3
_m.render_levels = 4
ob_lamp.location = (-3.749, -1.558, 3.592)
ob_lamp.rotation_euler = (0.6503, 0.05522, 1.866)
ob_lamp.lock_rotations_4d = False
ob_lamp.empty_display_type = 'ARROWS'
ob_lamp.color = (0.0, 0.0, 0.0, 0.0)
ob_lamp.lineart.crease_threshold = 0.0
ob_camera.location = (-2.573, -6.049, 1.853)
ob_camera.rotation_euler = (1.277, 0.009215, -0.4064)
ob_camera.lock_rotations_4d = False
ob_camera.empty_display_type = 'ARROWS'
ob_camera.color = (0.0, 0.0, 0.0, 0.0)
ob_camera.display_type = 'WIRE'
ob_camera.lineart.crease_threshold = 0.0
ob_sphere_002.location = (-1.678, -0.001586, 0.2015)
ob_sphere_002.scale = (0.1198, -0.1153, 0.1198)
ob_sphere_002.lock_rotations_4d = False
ob_sphere_002.empty_display_type = 'ARROWS'
ob_sphere_002.color = (0.0, 0.0, 0.0, 1.0)
ob_sphere_002.lineart.crease_threshold = 0.0
_m = ob_sphere_002.modifiers.new('Subsurf', 'SUBSURF')
_m.uv_smooth = 'PRESERVE_CORNERS'
_m.levels = 4
_m.render_levels = 5
_m.show_only_control_edges = False
_m = ob_sphere_002.modifiers.new('Mirror', 'MIRROR')
_m.use_axis = (False, True, False)
_m.use_mirror_vertex_groups = False
ob_sphere_001.location = (-1.678, -0.001586, 0.202)
ob_sphere_001.scale = (0.1198, -0.1153, 0.1198)
ob_sphere_001.lock_rotations_4d = False
ob_sphere_001.empty_display_type = 'ARROWS'
ob_sphere_001.color = (0.0, 0.0, 0.0, 1.0)
ob_sphere_001.lineart.crease_threshold = 0.0
_m = ob_sphere_001.modifiers.new('Subsurf', 'SUBSURF')
_m.uv_smooth = 'PRESERVE_CORNERS'
_m.levels = 4
_m.render_levels = 5
_m.show_only_control_edges = False
_m = ob_sphere_001.modifiers.new('Mirror', 'MIRROR')
_m.use_axis = (False, True, False)
_m.use_mirror_vertex_groups = False
ob_plane_004.location = (0.7479, -0.01305, -0.4305)
ob_plane_004.rotation_euler = (1.571, 1.855, 3.142)
ob_plane_004.scale = (0.418, 0.5367, 0.418)
ob_plane_004.lock_rotations_4d = False
ob_plane_004.empty_display_type = 'ARROWS'
ob_plane_004.color = (0.0, 0.0, 0.0, 1.0)
ob_plane_004.lineart.crease_threshold = 0.0
_m = ob_plane_004.modifiers.new('Subsurf', 'SUBSURF')
_m.uv_smooth = 'PRESERVE_CORNERS'
_m.levels = 3
_m.render_levels = 4
_m.show_only_control_edges = False
ob_plane_001.location = (-0.7636, 0.001721, 0.5375)
ob_plane_001.rotation_euler = (1.571, -1.389, 1.861e-07)
ob_plane_001.scale = (1.11, 1.425, 1.11)
ob_plane_001.lock_rotations_4d = False
ob_plane_001.empty_display_type = 'ARROWS'
ob_plane_001.color = (0.0, 0.0, 0.0, 1.0)
ob_plane_001.lineart.crease_threshold = 0.0
_m = ob_plane_001.modifiers.new('Subsurf', 'SUBSURF')
_m.uv_smooth = 'PRESERVE_CORNERS'
_m.levels = 3
_m.render_levels = 4
_m.show_only_control_edges = False
ob_plane.location = (1.344, 0.001721, -0.02782)
ob_plane.rotation_euler = (1.571, 0.05059, -1.733e-09)
ob_plane.scale = (1.11, 1.11, 1.11)
ob_plane.lock_rotations_4d = False
ob_plane.empty_display_type = 'ARROWS'
ob_plane.color = (0.0, 0.0, 0.0, 1.0)
ob_plane.lineart.crease_threshold = 0.0
_m = ob_plane.modifiers.new('Subsurf', 'SUBSURF')
_m.uv_smooth = 'PRESERVE_CORNERS'
_m.levels = 3
_m.render_levels = 4
_m.show_only_control_edges = False

# ---- collection membership
col_collection_1.objects.link(ob_plane_003)
col_collection_1.objects.link(ob_plane_002)
col_collection_1.objects.link(ob_lamp_001)
col_collection_1.objects.link(ob_sphere)
col_collection_1.objects.link(ob_lamp)
col_collection_1.objects.link(ob_camera)
col_collection_2.objects.link(ob_sphere_002)
col_collection_2.objects.link(ob_sphere_001)
col_collection_11.objects.link(ob_plane_004)
col_collection_11.objects.link(ob_plane_001)
col_collection_11.objects.link(ob_plane)

# ---- scene / render settings (as saved in the file)
scene.camera = ob_camera
scene.frame_start = 1; scene.frame_end = 250; scene.frame_set(11)
scene.render.engine = 'BLENDER_EEVEE_NEXT'
scene.render.image_settings.file_format = 'JPEG'
scene.render.image_settings.color_mode = 'RGB'
scene.render.image_settings.compression = 90
scene.render.resolution_x = 800
scene.render.resolution_y = 600
scene.render.pixel_aspect_x = 100.0
scene.render.pixel_aspect_y = 100.0
scene.render.fps = 25
scene.render.dither_intensity = 0.0
scene.render.use_compositing = False
scene.render.use_sequencer = False
scene.render.bake_margin = 2
scene.render.bake_bias = 0.0
scene.render.use_stamp_time = False
scene.render.use_stamp_date = False
scene.render.use_stamp_frame = False
scene.render.use_stamp_camera = False
scene.render.use_stamp_scene = False
scene.render.use_stamp_filename = False
scene.render.use_stamp_render_time = False
scene.render.stamp_font_size = 0
scene.cycles.use_denoising = False
scene.cycles.samples = 10
scene.cycles.sampling_pattern = 'TABULATED_SOBOL'
scene.cycles.light_sampling_threshold = 0.0
scene.cycles.use_adaptive_sampling = False
scene.cycles.use_light_tree = False
scene.cycles.blur_glossy = 0.0
scene.cycles.volume_bounces = 1
scene.cycles.pixel_filter_type = 'GAUSSIAN'
scene.cycles.sample_clamp_indirect = 0.0
scene.view_settings.view_transform = 'Raw'
bpy.context.view_layer.update()
